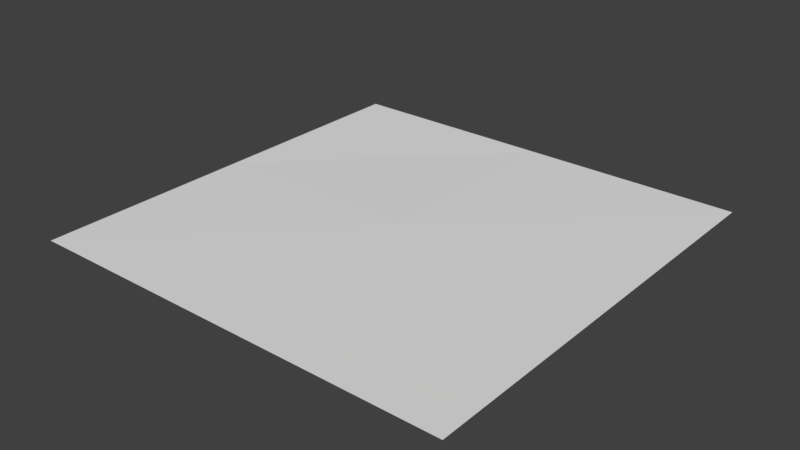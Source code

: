 # Source: grass_field.blend  (saved by Blender 2.79.0; exported with 4.5.12 LTS)
import bpy
from mathutils import Matrix  # noqa: F401  (used for matrix-valued properties, if any)

bpy.ops.wm.read_factory_settings(use_empty=True)
scene = bpy.context.scene
scene.name = 'Scene'

# ---- collections
col_collection_1 = bpy.data.collections.new('Collection 1'); scene.collection.children.link(col_collection_1)

# ---- materials (node trees are filled in below, after node groups)
mat_material = bpy.data.materials.new('Material')
mat_material.alpha_threshold = 0.0
mat_material.use_transparent_shadow = False
mat_material.roughness = 0.5

# ---- material node trees

# ---- world
world_world = bpy.data.worlds.new('World'); scene.world = world_world
world_world.color = (0.05088, 0.05088, 0.05088)
world_world.use_sun_shadow = False
world_world.sun_shadow_jitter_overblur = 0.0
world_world.cycles.sampling_method = 'MANUAL'

# ---- meshes
me_plane = bpy.data.meshes.new('Plane')
me_plane.from_pydata([(-3.0, -0.002222, 3.0), (3.0, -0.002222, 3.0), (-3.0, -0.002222, -3.0), (3.0, -0.002222, -3.0), (0.0, -0.002222, 3.0), (0.0, -0.002222, -3.0), (-3.0, -0.002222, 9.714e-11), (3.0, -0.002222, 9.714e-11), (0.0, 0.02778, -1.214e-09)], [], [(8, 7, 3, 5), (6, 8, 5, 2), (0, 4, 8, 6), (4, 1, 7, 8)])
_uv = me_plane.uv_layers.new(name='UVMap')
_uv.uv.foreach_set('vector', [0.5, 0.5, 0.9999, 0.5, 0.9999, 0.9999, 0.5, 0.9999, 0.0001002, 0.5, 0.5, 0.5, 0.5, 0.9999, 0.0001003, 0.9999, 9.998e-05, 0.0001001, 0.5, 9.998e-05, 0.5, 0.5, 0.0001002, 0.5, 0.5, 9.998e-05, 0.9999, 9.998e-05, 0.9999, 0.5, 0.5, 0.5])
me_plane.materials.append(mat_material)
me_plane.use_remesh_preserve_volume = False
me_plane.use_remesh_preserve_attributes = False
me_plane.use_mirror_vertex_groups = False
me_plane.update()

# ---- objects
ob_plane = bpy.data.objects.new('Plane', me_plane)

# ---- transforms, parenting, visibility, modifiers, constraints
ob_plane.location = (0.0, 0.0, 0.0)
ob_plane.rotation_euler = (1.571, 0.0, 0.0)
ob_plane.lineart.crease_threshold = 0.0

# ---- collection membership
col_collection_1.objects.link(ob_plane)

# ---- scene / render settings (as saved in the file)
scene.frame_start = 1; scene.frame_end = 250; scene.frame_set(1)
scene.render.engine = 'BLENDER_EEVEE_NEXT'
scene.render.resolution_percentage = 50
scene.render.dither_intensity = 0.0
scene.cycles.use_denoising = False
scene.cycles.samples = 128
scene.cycles.sampling_pattern = 'TABULATED_SOBOL'
scene.cycles.use_adaptive_sampling = False
scene.cycles.use_light_tree = False
scene.cycles.blur_glossy = 0.0
scene.cycles.sample_clamp_indirect = 0.0
scene.view_settings.view_transform = 'Standard'
bpy.context.view_layer.update()

# ---- added for rendering (the .blend has no active camera and no usable light): camera, sun
cam_auto = bpy.data.cameras.new('AutoCamera')
cam_auto.lens = 50.0
cam_auto.sensor_width = 36.0
cam_auto.clip_end = 1000.0
ob_auto_camera = bpy.data.objects.new('AutoCamera', cam_auto)
scene.collection.objects.link(ob_auto_camera)
ob_auto_camera.location = (7.85084, -9.42101, 6.29345)
ob_auto_camera.rotation_euler = (1.09748, -7.21219e-08, 0.694738)
scene.camera = ob_auto_camera
light_auto_sun = bpy.data.lights.new('AutoSun', 'SUN')
light_auto_sun.energy = 3.0
light_auto_sun.angle = 0.0523599
ob_auto_sun = bpy.data.objects.new('AutoSun', light_auto_sun)
scene.collection.objects.link(ob_auto_sun)
ob_auto_sun.rotation_euler = (0.872665, 0.174533, 0.523599)
bpy.context.view_layer.update()
